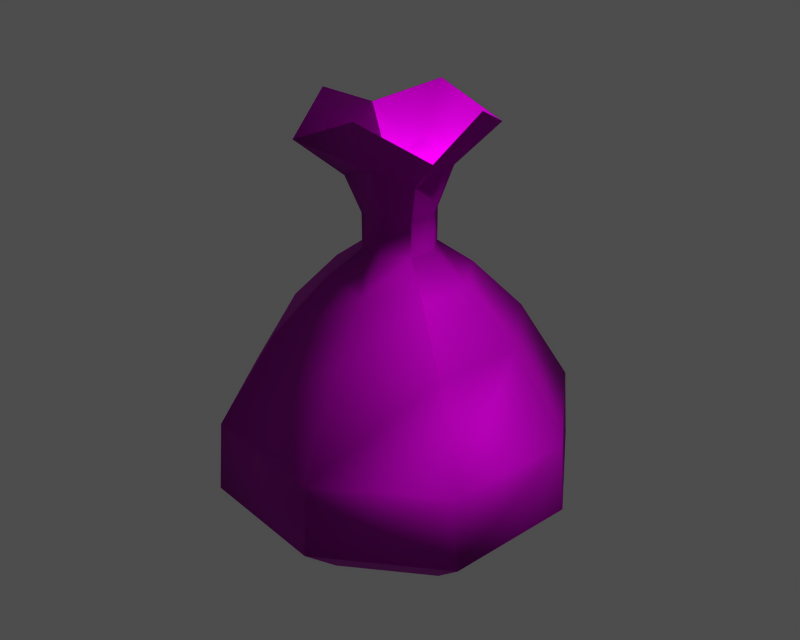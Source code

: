 # Source: id400709.blend  (saved by Blender 3.6.13; exported with 4.5.12 LTS)
import bpy
from mathutils import Matrix  # noqa: F401  (used for matrix-valued properties, if any)

bpy.ops.wm.read_factory_settings(use_empty=True)
scene = bpy.context.scene
scene.name = '1'

# ---- collections
col_collection_1 = bpy.data.collections.new('Collection 1'); scene.collection.children.link(col_collection_1)

# ---- images (referenced by path relative to the original .blend; pixels are not part of the script)
import os
ASSET_DIR = os.environ.get("B2B_ASSET_DIR", "")  # directory of the original .blend (textures are referenced by path, not embedded)
HERE = os.path.dirname(os.path.abspath(__file__))  # packed textures are extracted next to this script under _unpacked/

def load_image(name, relpath, width, height, colorspace="sRGB"):
    """Load a texture the original file referenced (path relative to the .blend, or extracted next to this script)."""
    p = next((c for c in (os.path.join(HERE, relpath), os.path.join(ASSET_DIR, relpath)) if relpath and os.path.exists(c)), "")
    if p:
        img = bpy.data.images.load(p, check_existing=True)
        img.name = name
    else:  # same state as the original file: an image datablock whose file is absent (Cycles renders it pink)
        img = bpy.data.images.new(name, width, height)
        img.source = "FILE"
        img.filepath = "//" + (relpath or name)
    img.colorspace_settings.name = colorspace
    return img
img_momy_diff_0 = load_image('momy_diff_0', 'dropitem03.dds', 1024, 1024, 'Non-Color')
img_momy_norm_0 = load_image('momy_norm_0', 'dropitem03_n.dds', 1024, 1024, 'Non-Color')
img_momy_spec_0 = load_image('momy_spec_0', 'dropitem03_sp.dds', 1024, 1024, 'Non-Color')

# ---- materials (node trees are filled in below, after node groups)
mat_momy_mat_001 = bpy.data.materials.new('momy_mat.001')

# ---- material node trees
mat_momy_mat_001.use_nodes = True; mat_momy_mat_001.node_tree.nodes.clear()
_N = mat_momy_mat_001.node_tree.nodes; _L = mat_momy_mat_001.node_tree.links
n0 = _N.new('ShaderNodeBsdfPrincipled'); n0.name = 'Principled BSDF'; n0.location = (0, 0)
n0.distribution = 'GGX'
n0.subsurface_method = 'RANDOM_WALK_SKIN'
n0.inputs[3].default_value = 1.45
n0.inputs[27].default_value = (0.0, 0.0, 0.0, 1.0)
n0.inputs[28].default_value = 1.0
n1 = _N.new('ShaderNodeOutputMaterial'); n1.name = 'Material Output'; n1.location = (0, 0)
n2 = _N.new('ShaderNodeTexImage'); n2.name = 'Image Texture'; n2.location = (0, 0)
n2.image = img_momy_diff_0
n3 = _N.new('ShaderNodeUVMap'); n3.name = 'UV Map'; n3.location = (0, 0)
n4 = _N.new('ShaderNodeTexImage'); n4.name = 'Image Texture.001'; n4.location = (0, 0)
n4.image = img_momy_norm_0
n5 = _N.new('ShaderNodeNormalMap'); n5.name = 'Normal Map'; n5.location = (0, 0)
n6 = _N.new('ShaderNodeUVMap'); n6.name = 'UV Map.001'; n6.location = (0, 0)
n7 = _N.new('ShaderNodeTexImage'); n7.name = 'Image Texture.002'; n7.location = (0, 0)
n7.image = img_momy_spec_0
n8 = _N.new('ShaderNodeUVMap'); n8.name = 'UV Map.002'; n8.location = (0, 0)
_L.new(n0.outputs[0], n1.inputs[0])
_L.new(n2.outputs[0], n0.inputs[0])
_L.new(n3.outputs[0], n2.inputs[0])
_L.new(n4.outputs[0], n5.inputs[1])
_L.new(n5.outputs[0], n0.inputs[5])
_L.new(n6.outputs[0], n4.inputs[0])
_L.new(n7.outputs[0], n0.inputs[13])
_L.new(n8.outputs[0], n7.inputs[0])
n1.is_active_output = True

# ---- meshes
me_momy = bpy.data.meshes.new('momy')
me_momy.from_pydata([(-15.3, -2.933, 25.95), (-9.056, -13.35, 25.95), (-5.258, -7.752, 32.85), (-8.881, -1.702, 32.85), (-13.35, 9.056, 25.95), (-7.752, 5.258, 32.85), (-7.752, 5.258, 32.85), (-1.702, 8.881, 32.85), (-2.933, 15.3, 25.95), (-13.35, 9.056, 25.95), (9.056, 13.35, 25.95), (5.258, 7.752, 32.85), (15.3, 2.933, 25.95), (8.881, 1.702, 32.85), (13.35, -9.056, 25.95), (7.752, -5.258, 32.85), (7.752, -5.258, 32.85), (1.702, -8.881, 32.85), (2.933, -15.3, 25.95), (13.35, -9.056, 25.95), (-21.87, -4.193, 14.76), (-12.94, -19.08, 14.76), (-19.08, 12.94, 14.76), (-4.193, 21.87, 14.76), (-19.08, 12.94, 14.76), (12.94, 19.08, 14.76), (21.87, 4.193, 14.76), (19.08, -12.94, 14.76), (4.193, -21.87, 14.76), (-22.58, -4.329, 5.309), (-13.36, -19.7, 5.309), (-19.7, 13.36, 5.309), (-4.329, 22.58, 5.309), (-19.7, 13.36, 5.309), (13.36, 19.7, 5.309), (22.58, 4.329, 5.309), (19.7, -13.36, 5.309), (4.329, -22.58, 5.309), (-16.14, -3.093, -0.8169), (-9.544, -14.07, -0.8169), (-14.07, 9.544, -0.8169), (-3.093, 16.14, -0.8169), (-14.07, 9.544, -0.8169), (9.544, 14.07, -0.8169), (16.14, 3.093, -0.8169), (14.07, -9.544, -0.8169), (3.093, -16.14, -0.8169), (14.07, -9.544, -0.8169), (-2.954e-05, 1.065e-05, -2.16), (-2.954e-05, 1.065e-05, -2.16), (-2.629, -3.876, 36.26), (-4.441, -0.8512, 36.26), (-3.876, 2.629, 36.26), (-3.876, 2.629, 36.26), (-0.8512, 4.441, 36.26), (2.629, 3.876, 36.26), (4.441, 0.8512, 36.26), (3.876, -2.629, 36.26), (3.876, -2.629, 36.26), (0.8512, -4.441, 36.26), (-2.629, -3.876, 40.79), (-4.441, -0.8512, 40.79), (-3.876, 2.629, 40.79), (-0.8512, 4.441, 40.79), (-3.876, 2.629, 40.79), (2.629, 3.876, 40.79), (4.441, 0.8512, 40.79), (3.876, -2.629, 40.79), (0.8512, -4.441, 40.79), (3.876, -2.629, 40.79), (-3.729, -5.498, 45.6), (-6.549, -1.247, 47.46), (-5.195, 3.524, 45.57), (-5.195, 3.524, 45.57), (-1.263, 6.546, 47.46), (3.729, 5.498, 45.6), (6.549, 1.247, 47.46), (5.195, -3.524, 45.57), (5.195, -3.524, 45.57), (1.263, -6.546, 47.46), (-7.001, -10.32, 50.38), (-10.14, -1.925, 54.08), (-10.3, 6.984, 50.32), (-10.3, 6.984, 50.32), (-1.963, 10.14, 54.08), (7.001, 10.32, 50.38), (10.14, 1.925, 54.08), (10.3, -6.984, 50.32), (10.3, -6.984, 50.32), (1.963, -10.14, 54.08), (2.141e-06, 6.521e-06, 44.56), (-6.484, -1.235, 47.44), (-3.692, -5.443, 45.6), (-5.143, 3.489, 45.57), (2.141e-06, 6.521e-06, 44.56), (-1.25, 6.481, 47.44), (-5.143, 3.489, 45.57), (3.692, 5.443, 45.6), (6.484, 1.235, 47.44), (5.143, -3.489, 45.57), (1.25, -6.481, 47.44), (5.143, -3.489, 45.57), (-10.14, -1.925, 54.08), (-7.001, -10.32, 50.38), (-10.3, 6.984, 50.32), (-10.3, 6.984, 50.32), (-1.963, 10.14, 54.08), (7.001, 10.32, 50.38), (10.14, 1.925, 54.08), (10.3, -6.984, 50.32), (10.3, -6.984, 50.32), (1.963, -10.14, 54.08)], [], [(0, 1, 2), (3, 0, 2), (4, 0, 3), (3, 5, 4), (6, 7, 8), (8, 9, 6), (10, 8, 7), (7, 11, 10), (12, 10, 11), (11, 13, 12), (14, 12, 13), (13, 15, 14), (16, 17, 18), (18, 19, 16), (1, 18, 17), (17, 2, 1), (20, 21, 1), (1, 0, 20), (20, 0, 22), (0, 4, 22), (9, 8, 23), (23, 24, 9), (25, 23, 8), (8, 10, 25), (26, 25, 10), (10, 12, 26), (27, 26, 12), (12, 14, 27), (19, 18, 28), (28, 27, 19), (21, 28, 18), (18, 1, 21), (29, 30, 21), (21, 20, 29), (31, 29, 20), (20, 22, 31), (32, 33, 24), (24, 23, 32), (34, 32, 23), (23, 25, 34), (35, 34, 25), (25, 26, 35), (36, 35, 26), (26, 27, 36), (37, 36, 27), (27, 28, 37), (30, 37, 28), (28, 21, 30), (38, 39, 30), (30, 29, 38), (40, 38, 29), (29, 31, 40), (33, 32, 41), (41, 42, 33), (43, 41, 32), (32, 34, 43), (44, 43, 34), (34, 35, 44), (45, 44, 35), (35, 36, 45), (46, 47, 36), (36, 37, 46), (39, 46, 37), (37, 30, 39), (39, 38, 48), (38, 40, 48), (42, 41, 49), (41, 43, 49), (43, 44, 49), (44, 45, 49), (47, 46, 48), (46, 39, 48), (3, 2, 50), (50, 51, 3), (5, 3, 51), (51, 52, 5), (53, 54, 7), (7, 6, 53), (11, 7, 54), (54, 55, 11), (13, 11, 55), (55, 56, 13), (15, 13, 56), (56, 57, 15), (17, 16, 58), (58, 59, 17), (17, 59, 50), (50, 2, 17), (50, 60, 61), (61, 51, 50), (51, 61, 62), (62, 52, 51), (63, 54, 53), (53, 64, 63), (54, 63, 65), (65, 55, 54), (55, 65, 66), (66, 56, 55), (56, 66, 67), (67, 57, 56), (68, 59, 58), (58, 69, 68), (59, 68, 60), (60, 50, 59), (61, 60, 70), (70, 71, 61), (61, 71, 72), (72, 62, 61), (63, 64, 73), (73, 74, 63), (63, 74, 75), (75, 65, 63), (66, 65, 75), (75, 76, 66), (66, 76, 77), (77, 67, 66), (78, 79, 68), (68, 69, 78), (68, 79, 70), (70, 60, 68), (71, 70, 80), (80, 81, 71), (82, 72, 71), (71, 81, 82), (74, 73, 83), (83, 84, 74), (85, 75, 74), (74, 84, 85), (76, 75, 85), (85, 86, 76), (87, 77, 76), (76, 86, 87), (79, 78, 88), (88, 89, 79), (80, 70, 79), (79, 89, 80), (90, 91, 92), (90, 93, 91), (94, 95, 96), (94, 97, 95), (94, 98, 97), (94, 99, 98), (90, 100, 101), (92, 100, 90), (91, 102, 103), (103, 92, 91), (104, 102, 91), (91, 93, 104), (105, 96, 95), (95, 106, 105), (107, 106, 95), (95, 97, 107), (98, 108, 107), (107, 97, 98), (109, 108, 98), (98, 99, 109), (110, 101, 100), (100, 111, 110), (103, 111, 100), (100, 92, 103)])
me_momy.polygons.foreach_set('use_smooth', [True] * 160)
_uv = me_momy.uv_layers.new(name='UVTex')
_uv.uv.foreach_set('vector', [0.8195, 0.7287, 0.7813, 0.7247, 0.7813, 0.7523, 0.8053, 0.7558, 0.8195, 0.7287, 0.7813, 0.7523, 0.8539, 0.7437, 0.8195, 0.7287, 0.8053, 0.7558, 0.8053, 0.7558, 0.8243, 0.7678, 0.8539, 0.7437, 0.5397, 0.7663, 0.5588, 0.7545, 0.5449, 0.7274, 0.5449, 0.7274, 0.5104, 0.7421, 0.5397, 0.7663, 0.5832, 0.7237, 0.5449, 0.7274, 0.5588, 0.7545, 0.5588, 0.7545, 0.5829, 0.7513, 0.5832, 0.7237, 0.6212, 0.7286, 0.5832, 0.7237, 0.5829, 0.7513, 0.5829, 0.7513, 0.6069, 0.7551, 0.6212, 0.7286, 0.6553, 0.7444, 0.6212, 0.7286, 0.6069, 0.7551, 0.6069, 0.7551, 0.6258, 0.7673, 0.6553, 0.7444, 0.7382, 0.7678, 0.7572, 0.7558, 0.7431, 0.7292, 0.7431, 0.7292, 0.709, 0.7446, 0.7382, 0.7678, 0.7813, 0.7247, 0.7431, 0.7292, 0.7572, 0.7558, 0.7572, 0.7558, 0.7813, 0.7523, 0.7813, 0.7247, 0.8301, 0.6908, 0.7811, 0.691, 0.7813, 0.7247, 0.7813, 0.7247, 0.8195, 0.7287, 0.8301, 0.6908, 0.8301, 0.6908, 0.8195, 0.7287, 0.881, 0.6955, 0.8195, 0.7287, 0.8539, 0.7437, 0.881, 0.6955, 0.5104, 0.7421, 0.5449, 0.7274, 0.5346, 0.6894, 0.5346, 0.6894, 0.4837, 0.6937, 0.5104, 0.7421, 0.5837, 0.69, 0.5346, 0.6894, 0.5449, 0.7274, 0.5449, 0.7274, 0.5832, 0.7237, 0.5837, 0.69, 0.6326, 0.6911, 0.5837, 0.69, 0.5832, 0.7237, 0.5832, 0.7237, 0.6212, 0.7286, 0.6326, 0.6911, 0.6823, 0.6976, 0.6326, 0.6911, 0.6212, 0.7286, 0.6212, 0.7286, 0.6553, 0.7444, 0.6823, 0.6976, 0.709, 0.7446, 0.7431, 0.7292, 0.7321, 0.6916, 0.7321, 0.6916, 0.6823, 0.6976, 0.709, 0.7446, 0.7811, 0.691, 0.7321, 0.6916, 0.7431, 0.7292, 0.7431, 0.7292, 0.7813, 0.7247, 0.7811, 0.691, 0.8287, 0.6644, 0.7808, 0.6712, 0.7811, 0.691, 0.7811, 0.691, 0.8301, 0.6908, 0.8287, 0.6644, 0.8776, 0.6481, 0.8287, 0.6644, 0.8301, 0.6908, 0.8301, 0.6908, 0.881, 0.6955, 0.8776, 0.6481, 0.5363, 0.6631, 0.4875, 0.6464, 0.4837, 0.6937, 0.4837, 0.6937, 0.5346, 0.6894, 0.5363, 0.6631, 0.5842, 0.6702, 0.5363, 0.6631, 0.5346, 0.6894, 0.5346, 0.6894, 0.5837, 0.69, 0.5842, 0.6702, 0.6324, 0.665, 0.5842, 0.6702, 0.5837, 0.69, 0.5837, 0.69, 0.6326, 0.6911, 0.6324, 0.665, 0.6826, 0.6509, 0.6324, 0.665, 0.6326, 0.6911, 0.6326, 0.6911, 0.6823, 0.6976, 0.6826, 0.6509, 0.7326, 0.6655, 0.6826, 0.6509, 0.6823, 0.6976, 0.6823, 0.6976, 0.7321, 0.6916, 0.7326, 0.6655, 0.7808, 0.6712, 0.7326, 0.6655, 0.7321, 0.6916, 0.7321, 0.6916, 0.7811, 0.691, 0.7808, 0.6712, 0.8172, 0.6406, 0.7804, 0.6503, 0.7808, 0.6712, 0.7808, 0.6712, 0.8287, 0.6644, 0.8172, 0.6406, 0.8463, 0.6163, 0.8172, 0.6406, 0.8287, 0.6644, 0.8287, 0.6644, 0.8776, 0.6481, 0.8463, 0.6163, 0.4875, 0.6464, 0.5363, 0.6631, 0.548, 0.6395, 0.548, 0.6395, 0.5191, 0.6149, 0.4875, 0.6464, 0.5847, 0.6493, 0.548, 0.6395, 0.5363, 0.6631, 0.5363, 0.6631, 0.5842, 0.6702, 0.5847, 0.6493, 0.622, 0.6412, 0.5847, 0.6493, 0.5842, 0.6702, 0.5842, 0.6702, 0.6324, 0.665, 0.622, 0.6412, 0.6522, 0.6179, 0.622, 0.6412, 0.6324, 0.665, 0.6324, 0.665, 0.6826, 0.6509, 0.6522, 0.6179, 0.7431, 0.6418, 0.7131, 0.6183, 0.6826, 0.6509, 0.6826, 0.6509, 0.7326, 0.6655, 0.7431, 0.6418, 0.7804, 0.6503, 0.7431, 0.6418, 0.7326, 0.6655, 0.7326, 0.6655, 0.7808, 0.6712, 0.7804, 0.6503, 0.7804, 0.6503, 0.8172, 0.6406, 0.7793, 0.599, 0.8172, 0.6406, 0.8463, 0.6163, 0.7793, 0.599, 0.5191, 0.6149, 0.548, 0.6395, 0.5861, 0.598, 0.548, 0.6395, 0.5847, 0.6493, 0.5861, 0.598, 0.5847, 0.6493, 0.622, 0.6412, 0.5861, 0.598, 0.622, 0.6412, 0.6522, 0.6179, 0.5861, 0.598, 0.7131, 0.6183, 0.7431, 0.6418, 0.7793, 0.599, 0.7431, 0.6418, 0.7804, 0.6503, 0.7793, 0.599, 0.8053, 0.7558, 0.7813, 0.7523, 0.7811, 0.771, 0.7811, 0.771, 0.7952, 0.7722, 0.8053, 0.7558, 0.8243, 0.7678, 0.8053, 0.7558, 0.7952, 0.7722, 0.7952, 0.7722, 0.8063, 0.7764, 0.8243, 0.7678, 0.5576, 0.775, 0.5687, 0.771, 0.5588, 0.7545, 0.5588, 0.7545, 0.5397, 0.7663, 0.5576, 0.775, 0.5829, 0.7513, 0.5588, 0.7545, 0.5687, 0.771, 0.5687, 0.771, 0.5829, 0.7701, 0.5829, 0.7513, 0.6069, 0.7551, 0.5829, 0.7513, 0.5829, 0.7701, 0.5829, 0.7701, 0.597, 0.7713, 0.6069, 0.7551, 0.6258, 0.7673, 0.6069, 0.7551, 0.597, 0.7713, 0.597, 0.7713, 0.608, 0.7754, 0.6258, 0.7673, 0.7572, 0.7558, 0.7382, 0.7678, 0.7559, 0.776, 0.7559, 0.776, 0.7669, 0.772, 0.7572, 0.7558, 0.7572, 0.7558, 0.7669, 0.772, 0.7811, 0.771, 0.7811, 0.771, 0.7813, 0.7523, 0.7572, 0.7558, 0.7811, 0.771, 0.7807, 0.7876, 0.7922, 0.7873, 0.7922, 0.7873, 0.7952, 0.7722, 0.7811, 0.771, 0.7952, 0.7722, 0.7922, 0.7873, 0.8029, 0.7866, 0.8029, 0.7866, 0.8063, 0.7764, 0.7952, 0.7722, 0.5715, 0.786, 0.5687, 0.771, 0.5576, 0.775, 0.5576, 0.775, 0.5608, 0.7851, 0.5715, 0.786, 0.5687, 0.771, 0.5715, 0.786, 0.583, 0.7867, 0.583, 0.7867, 0.5829, 0.7701, 0.5687, 0.771, 0.5829, 0.7701, 0.583, 0.7867, 0.5944, 0.7862, 0.5944, 0.7862, 0.597, 0.7713, 0.5829, 0.7701, 0.597, 0.7713, 0.5944, 0.7862, 0.6051, 0.7853, 0.6051, 0.7853, 0.608, 0.7754, 0.597, 0.7713, 0.7692, 0.7869, 0.7669, 0.772, 0.7559, 0.776, 0.7559, 0.776, 0.7586, 0.7857, 0.7692, 0.7869, 0.7669, 0.772, 0.7692, 0.7869, 0.7807, 0.7876, 0.7807, 0.7876, 0.7811, 0.771, 0.7669, 0.772, 0.7922, 0.7873, 0.7807, 0.7876, 0.78, 0.8065, 0.78, 0.8065, 0.7979, 0.8092, 0.7922, 0.7873, 0.7922, 0.7873, 0.7979, 0.8092, 0.8094, 0.7975, 0.8094, 0.7975, 0.8029, 0.7866, 0.7922, 0.7873, 0.5715, 0.786, 0.5608, 0.7851, 0.554, 0.7957, 0.554, 0.7957, 0.5652, 0.8077, 0.5715, 0.786, 0.5715, 0.786, 0.5652, 0.8077, 0.5831, 0.8056, 0.5831, 0.8056, 0.583, 0.7867, 0.5715, 0.786, 0.5944, 0.7862, 0.583, 0.7867, 0.5831, 0.8056, 0.5831, 0.8056, 0.601, 0.8079, 0.5944, 0.7862, 0.5944, 0.7862, 0.601, 0.8079, 0.6122, 0.7958, 0.6122, 0.7958, 0.6051, 0.7853, 0.5944, 0.7862, 0.7513, 0.7959, 0.762, 0.8082, 0.7692, 0.7869, 0.7692, 0.7869, 0.7586, 0.7857, 0.7513, 0.7959, 0.7692, 0.7869, 0.762, 0.8082, 0.78, 0.8065, 0.78, 0.8065, 0.7807, 0.7876, 0.7692, 0.7869, 0.7979, 0.8092, 0.78, 0.8065, 0.7789, 0.8314, 0.7789, 0.8314, 0.8073, 0.8314, 0.7979, 0.8092, 0.8289, 0.8111, 0.8094, 0.7975, 0.7979, 0.8092, 0.7979, 0.8092, 0.8073, 0.8314, 0.8289, 0.8111, 0.5652, 0.8077, 0.554, 0.7957, 0.5339, 0.8077, 0.5339, 0.8077, 0.5543, 0.8292, 0.5652, 0.8077, 0.5828, 0.8305, 0.5831, 0.8056, 0.5652, 0.8077, 0.5652, 0.8077, 0.5543, 0.8292, 0.5828, 0.8305, 0.601, 0.8079, 0.5831, 0.8056, 0.5828, 0.8305, 0.5828, 0.8305, 0.6112, 0.8297, 0.601, 0.8079, 0.6321, 0.8087, 0.6122, 0.7958, 0.601, 0.8079, 0.601, 0.8079, 0.6112, 0.8297, 0.6321, 0.8087, 0.762, 0.8082, 0.7513, 0.7959, 0.7308, 0.8073, 0.7308, 0.8073, 0.7505, 0.8294, 0.762, 0.8082, 0.7789, 0.8314, 0.78, 0.8065, 0.762, 0.8082, 0.762, 0.8082, 0.7505, 0.8294, 0.7789, 0.8314, 0.7807, 0.7868, 0.7979, 0.8092, 0.78, 0.8065, 0.7807, 0.7868, 0.8094, 0.7975, 0.7979, 0.8092, 0.583, 0.7859, 0.5652, 0.8077, 0.554, 0.7957, 0.583, 0.7859, 0.5831, 0.8056, 0.5652, 0.8077, 0.583, 0.7859, 0.601, 0.8079, 0.5831, 0.8056, 0.583, 0.7859, 0.6122, 0.7958, 0.601, 0.8079, 0.7807, 0.7868, 0.762, 0.8082, 0.7513, 0.7959, 0.78, 0.8065, 0.762, 0.8082, 0.7807, 0.7868, 0.7979, 0.8092, 0.8073, 0.8314, 0.7789, 0.8314, 0.7789, 0.8314, 0.78, 0.8065, 0.7979, 0.8092, 0.8289, 0.8111, 0.8073, 0.8314, 0.7979, 0.8092, 0.7979, 0.8092, 0.8094, 0.7975, 0.8289, 0.8111, 0.5339, 0.8077, 0.554, 0.7957, 0.5652, 0.8077, 0.5652, 0.8077, 0.5543, 0.8292, 0.5339, 0.8077, 0.5828, 0.8305, 0.5543, 0.8292, 0.5652, 0.8077, 0.5652, 0.8077, 0.5831, 0.8056, 0.5828, 0.8305, 0.601, 0.8079, 0.6112, 0.8297, 0.5828, 0.8305, 0.5828, 0.8305, 0.5831, 0.8056, 0.601, 0.8079, 0.6321, 0.8087, 0.6112, 0.8297, 0.601, 0.8079, 0.601, 0.8079, 0.6122, 0.7958, 0.6321, 0.8087, 0.7308, 0.8073, 0.7513, 0.7959, 0.762, 0.8082, 0.762, 0.8082, 0.7505, 0.8294, 0.7308, 0.8073, 0.7789, 0.8314, 0.7505, 0.8294, 0.762, 0.8082, 0.762, 0.8082, 0.78, 0.8065, 0.7789, 0.8314])
me_momy.materials.append(mat_momy_mat_001)
me_momy.use_remesh_preserve_volume = False
me_momy.use_remesh_preserve_attributes = False
me_momy.use_mirror_vertex_groups = False
me_momy.update()
arm_armature = bpy.data.armatures.new('armature')  # bones are not reproduced

# ---- objects
ob_id400709_obj = bpy.data.objects.new('id400709_obj', arm_armature)
ob_momy = bpy.data.objects.new('momy', me_momy)

# ---- transforms, parenting, visibility, modifiers, constraints
ob_id400709_obj.location = (0.0, 0.0, 0.0)
ob_id400709_obj.lock_rotations_4d = False
ob_id400709_obj.empty_display_type = 'ARROWS'
ob_id400709_obj.show_in_front = True
ob_id400709_obj.lineart.crease_threshold = 0.0
ob_momy.parent = ob_id400709_obj
ob_momy.location = (0.0, 0.0, 0.0)
ob_momy.lock_rotations_4d = False
ob_momy.empty_display_type = 'ARROWS'
ob_momy.lineart.crease_threshold = 0.0
_vg = ob_momy.vertex_groups.new(name='root')
_vg.add([0, 1, 2, 3, 4, 5, 6, 7, 8, 9, 10, 11, 12, 13, 14, 15, 16, 17, 18, 19, 20, 21, 22, 23, 24, 25, 26, 27, 28, 29, 30, 31, 32, 33, 34, 35, 36, 37, 38, 39, 40, 41, 42, 43, 44, 45, 46, 47, 48, 49, 50, 51, 52, 53, 54, 55, 56, 57, 58, 59, 60, 61, 62, 63, 64, 65, 66, 67, 68, 69, 70, 71, 72, 73, 74, 75, 76, 77, 78, 79, 80, 81, 82, 83, 84, 85, 86, 87, 88, 89, 90, 91, 92, 93, 94, 95, 96, 97, 98, 99, 100, 101, 102, 103, 104, 105, 106, 107, 108, 109, 110, 111], 1.0, 'REPLACE')
_m = ob_momy.modifiers.new('Armature', 'ARMATURE')
_m.object = ob_id400709_obj
_m.use_bone_envelopes = True

# ---- collection membership
col_collection_1.objects.link(ob_id400709_obj)
col_collection_1.objects.link(ob_momy)

# ---- scene / render settings (as saved in the file)
scene.frame_start = 1; scene.frame_end = 250; scene.frame_set(1)
scene.render.engine = 'BLENDER_EEVEE_NEXT'
scene.render.image_settings.file_format = 'TARGA'
scene.render.image_settings.color_mode = 'RGB'
scene.render.image_settings.compression = 90
scene.render.resolution_x = 320
scene.render.resolution_y = 256
scene.render.fps = 25
scene.render.dither_intensity = 0.0
scene.render.use_compositing = False
scene.render.use_sequencer = False
scene.render.use_file_extension = False
scene.render.bake_margin = 2
scene.render.bake_bias = 0.0
scene.render.use_stamp_time = False
scene.render.use_stamp_date = False
scene.render.use_stamp_frame = False
scene.render.use_stamp_camera = False
scene.render.use_stamp_scene = False
scene.render.use_stamp_filename = False
scene.render.use_stamp_render_time = False
scene.render.stamp_font_size = 0
scene.render.stamp_foreground = (0.0, 0.0, 0.0, 0.0)
scene.render.stamp_background = (0.0, 0.0, 0.0, 0.0)
scene.cycles.use_denoising = False
scene.cycles.samples = 10
scene.cycles.sampling_pattern = 'TABULATED_SOBOL'
scene.cycles.light_sampling_threshold = 0.0
scene.cycles.use_adaptive_sampling = False
scene.cycles.use_light_tree = False
scene.cycles.blur_glossy = 0.0
scene.cycles.volume_bounces = 1
scene.cycles.pixel_filter_type = 'GAUSSIAN'
scene.cycles.sample_clamp_indirect = 0.0
scene.view_settings.view_transform = 'Raw'
bpy.context.view_layer.update()

# ---- added for rendering (the .blend has no active camera and no usable light): camera, sun + grey world if the file has none
cam_auto = bpy.data.cameras.new('AutoCamera')
cam_auto.lens = 50.0
cam_auto.sensor_width = 36.0
cam_auto.clip_end = 1381.99
ob_auto_camera = bpy.data.objects.new('AutoCamera', cam_auto)
scene.collection.objects.link(ob_auto_camera)
ob_auto_camera.location = (78.7462, -94.4955, 88.9586)
ob_auto_camera.rotation_euler = (1.09748, -7.21219e-08, 0.694738)
scene.camera = ob_auto_camera
light_auto_sun = bpy.data.lights.new('AutoSun', 'SUN')
light_auto_sun.energy = 3.0
light_auto_sun.angle = 0.0523599
ob_auto_sun = bpy.data.objects.new('AutoSun', light_auto_sun)
scene.collection.objects.link(ob_auto_sun)
ob_auto_sun.rotation_euler = (0.872665, 0.174533, 0.523599)
if scene.world is None:
    world_auto = bpy.data.worlds.new('AutoWorld')
    world_auto.color = (0.3, 0.3, 0.3)
    scene.world = world_auto
bpy.context.view_layer.update()

